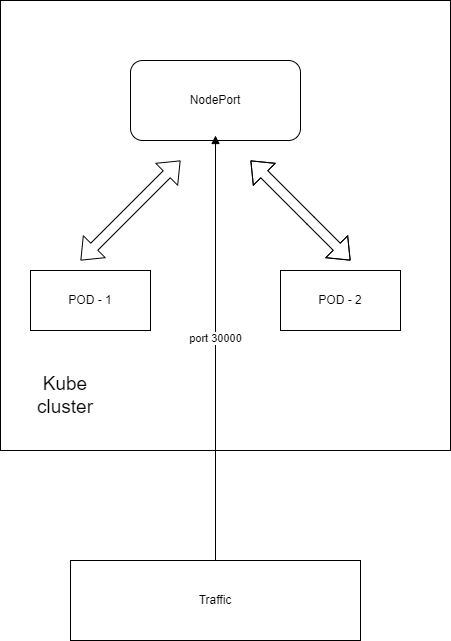

The diagram above was exported from draw.io. Its source (the exported page's mxGraphModel, read from the mxfile embedded in the PNG):
<mxGraphModel dx="1434" dy="750" grid="1" gridSize="10" guides="1" tooltips="1" connect="1" arrows="1" fold="1" page="1" pageScale="1" pageWidth="827" pageHeight="1169" math="0" shadow="0">
  <root>
    <mxCell id="0" />
    <mxCell id="1" parent="0" />
    <mxCell id="gCavKcj28WH5H5JBM5LR-1" value="" style="whiteSpace=wrap;html=1;aspect=fixed;" vertex="1" parent="1">
      <mxGeometry x="130" y="40" width="450" height="450" as="geometry" />
    </mxCell>
    <mxCell id="gCavKcj28WH5H5JBM5LR-2" value="" style="rounded=1;whiteSpace=wrap;html=1;" vertex="1" parent="1">
      <mxGeometry x="260" y="100" width="170" height="80" as="geometry" />
    </mxCell>
    <mxCell id="gCavKcj28WH5H5JBM5LR-3" value="NodePort" style="text;strokeColor=none;align=center;fillColor=none;html=1;verticalAlign=middle;whiteSpace=wrap;rounded=0;" vertex="1" parent="1">
      <mxGeometry x="290" y="105" width="110" height="70" as="geometry" />
    </mxCell>
    <mxCell id="gCavKcj28WH5H5JBM5LR-6" value="POD - 1" style="rounded=0;whiteSpace=wrap;html=1;" vertex="1" parent="1">
      <mxGeometry x="160" y="310" width="120" height="60" as="geometry" />
    </mxCell>
    <mxCell id="gCavKcj28WH5H5JBM5LR-7" value="POD - 2" style="rounded=0;whiteSpace=wrap;html=1;" vertex="1" parent="1">
      <mxGeometry x="410" y="310" width="120" height="60" as="geometry" />
    </mxCell>
    <mxCell id="gCavKcj28WH5H5JBM5LR-10" value="" style="shape=flexArrow;endArrow=classic;startArrow=classic;html=1;rounded=0;" edge="1" parent="1">
      <mxGeometry width="100" height="100" relative="1" as="geometry">
        <mxPoint x="380" y="200" as="sourcePoint" />
        <mxPoint x="480" y="300" as="targetPoint" />
        <Array as="points">
          <mxPoint x="440" y="260" />
        </Array>
      </mxGeometry>
    </mxCell>
    <mxCell id="gCavKcj28WH5H5JBM5LR-12" value="" style="shape=flexArrow;endArrow=classic;startArrow=classic;html=1;rounded=0;" edge="1" parent="1">
      <mxGeometry width="100" height="100" relative="1" as="geometry">
        <mxPoint x="210" y="300" as="sourcePoint" />
        <mxPoint x="310" y="200" as="targetPoint" />
      </mxGeometry>
    </mxCell>
    <mxCell id="gCavKcj28WH5H5JBM5LR-13" value="Traffic&lt;br&gt;" style="rounded=0;whiteSpace=wrap;html=1;" vertex="1" parent="1">
      <mxGeometry x="200" y="600" width="290" height="80" as="geometry" />
    </mxCell>
    <mxCell id="gCavKcj28WH5H5JBM5LR-14" value="&lt;font style=&quot;font-size: 19px;&quot;&gt;Kube cluster&lt;/font&gt;" style="text;strokeColor=none;align=center;fillColor=none;html=1;verticalAlign=middle;whiteSpace=wrap;rounded=0;" vertex="1" parent="1">
      <mxGeometry x="160" y="410" width="70" height="50" as="geometry" />
    </mxCell>
    <mxCell id="gCavKcj28WH5H5JBM5LR-15" value="port 30000&lt;br&gt;" style="html=1;verticalAlign=bottom;endArrow=block;curved=0;rounded=0;exitX=0.5;exitY=0;exitDx=0;exitDy=0;" edge="1" parent="1" source="gCavKcj28WH5H5JBM5LR-13" target="gCavKcj28WH5H5JBM5LR-3">
      <mxGeometry width="80" relative="1" as="geometry">
        <mxPoint x="305" y="550" as="sourcePoint" />
        <mxPoint x="385" y="550" as="targetPoint" />
      </mxGeometry>
    </mxCell>
  </root>
</mxGraphModel>